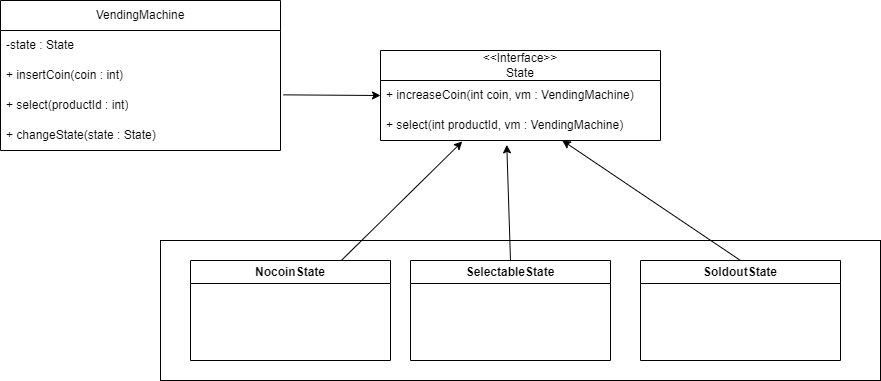

The diagram above was exported from draw.io. Its source (the exported page's mxGraphModel, read from the mxfile embedded in the PNG):
<mxGraphModel dx="983" dy="846" grid="1" gridSize="10" guides="1" tooltips="1" connect="1" arrows="1" fold="1" page="1" pageScale="1" pageWidth="827" pageHeight="1169" math="0" shadow="0">
  <root>
    <mxCell id="0" />
    <mxCell id="1" parent="0" />
    <mxCell id="GSfJG7zkIH3Umk1qMi0P-40" value="" style="rounded=0;whiteSpace=wrap;html=1;" vertex="1" parent="1">
      <mxGeometry x="190" y="430" width="720" height="140" as="geometry" />
    </mxCell>
    <mxCell id="GSfJG7zkIH3Umk1qMi0P-24" value="VendingMachine" style="swimlane;fontStyle=0;childLayout=stackLayout;horizontal=1;startSize=30;horizontalStack=0;resizeParent=1;resizeParentMax=0;resizeLast=0;collapsible=1;marginBottom=0;whiteSpace=wrap;html=1;" vertex="1" parent="1">
      <mxGeometry x="30" y="190" width="280" height="150" as="geometry" />
    </mxCell>
    <mxCell id="GSfJG7zkIH3Umk1qMi0P-25" value="-state : State" style="text;strokeColor=none;fillColor=none;align=left;verticalAlign=middle;spacingLeft=4;spacingRight=4;overflow=hidden;points=[[0,0.5],[1,0.5]];portConstraint=eastwest;rotatable=0;whiteSpace=wrap;html=1;" vertex="1" parent="GSfJG7zkIH3Umk1qMi0P-24">
      <mxGeometry y="30" width="280" height="30" as="geometry" />
    </mxCell>
    <mxCell id="GSfJG7zkIH3Umk1qMi0P-26" value="+ insertCoin(coin : int)" style="text;strokeColor=none;fillColor=none;align=left;verticalAlign=middle;spacingLeft=4;spacingRight=4;overflow=hidden;points=[[0,0.5],[1,0.5]];portConstraint=eastwest;rotatable=0;whiteSpace=wrap;html=1;" vertex="1" parent="GSfJG7zkIH3Umk1qMi0P-24">
      <mxGeometry y="60" width="280" height="30" as="geometry" />
    </mxCell>
    <mxCell id="GSfJG7zkIH3Umk1qMi0P-27" value="+ select(productId : int)" style="text;strokeColor=none;fillColor=none;align=left;verticalAlign=middle;spacingLeft=4;spacingRight=4;overflow=hidden;points=[[0,0.5],[1,0.5]];portConstraint=eastwest;rotatable=0;whiteSpace=wrap;html=1;" vertex="1" parent="GSfJG7zkIH3Umk1qMi0P-24">
      <mxGeometry y="90" width="280" height="30" as="geometry" />
    </mxCell>
    <mxCell id="GSfJG7zkIH3Umk1qMi0P-28" value="+ changeState(state : State)" style="text;strokeColor=none;fillColor=none;align=left;verticalAlign=middle;spacingLeft=4;spacingRight=4;overflow=hidden;points=[[0,0.5],[1,0.5]];portConstraint=eastwest;rotatable=0;whiteSpace=wrap;html=1;" vertex="1" parent="GSfJG7zkIH3Umk1qMi0P-24">
      <mxGeometry y="120" width="280" height="30" as="geometry" />
    </mxCell>
    <mxCell id="GSfJG7zkIH3Umk1qMi0P-29" value="&amp;lt;&amp;lt;Interface&amp;gt;&amp;gt;&lt;br&gt;State" style="swimlane;fontStyle=0;childLayout=stackLayout;horizontal=1;startSize=30;horizontalStack=0;resizeParent=1;resizeParentMax=0;resizeLast=0;collapsible=1;marginBottom=0;whiteSpace=wrap;html=1;" vertex="1" parent="1">
      <mxGeometry x="410" y="240" width="280" height="90" as="geometry" />
    </mxCell>
    <mxCell id="GSfJG7zkIH3Umk1qMi0P-32" value="+ increaseCoin(int coin, vm : VendingMachine)" style="text;strokeColor=none;fillColor=none;align=left;verticalAlign=middle;spacingLeft=4;spacingRight=4;overflow=hidden;points=[[0,0.5],[1,0.5]];portConstraint=eastwest;rotatable=0;whiteSpace=wrap;html=1;" vertex="1" parent="GSfJG7zkIH3Umk1qMi0P-29">
      <mxGeometry y="30" width="280" height="30" as="geometry" />
    </mxCell>
    <mxCell id="GSfJG7zkIH3Umk1qMi0P-33" value="+ select(int productId, vm : VendingMachine)" style="text;strokeColor=none;fillColor=none;align=left;verticalAlign=middle;spacingLeft=4;spacingRight=4;overflow=hidden;points=[[0,0.5],[1,0.5]];portConstraint=eastwest;rotatable=0;whiteSpace=wrap;html=1;" vertex="1" parent="GSfJG7zkIH3Umk1qMi0P-29">
      <mxGeometry y="60" width="280" height="30" as="geometry" />
    </mxCell>
    <mxCell id="GSfJG7zkIH3Umk1qMi0P-35" value="NocoinState" style="swimlane;whiteSpace=wrap;html=1;" vertex="1" parent="1">
      <mxGeometry x="220" y="450" width="200" height="100" as="geometry" />
    </mxCell>
    <mxCell id="GSfJG7zkIH3Umk1qMi0P-38" value="SelectableState" style="swimlane;whiteSpace=wrap;html=1;" vertex="1" parent="1">
      <mxGeometry x="440" y="450" width="200" height="100" as="geometry" />
    </mxCell>
    <mxCell id="GSfJG7zkIH3Umk1qMi0P-39" value="SoldoutState" style="swimlane;whiteSpace=wrap;html=1;" vertex="1" parent="1">
      <mxGeometry x="670" y="450" width="200" height="100" as="geometry" />
    </mxCell>
    <mxCell id="GSfJG7zkIH3Umk1qMi0P-41" value="" style="endArrow=classic;html=1;rounded=0;exitX=1.01;exitY=0.145;exitDx=0;exitDy=0;exitPerimeter=0;entryX=0;entryY=0.5;entryDx=0;entryDy=0;" edge="1" parent="1" source="GSfJG7zkIH3Umk1qMi0P-27" target="GSfJG7zkIH3Umk1qMi0P-32">
      <mxGeometry width="50" height="50" relative="1" as="geometry">
        <mxPoint x="400" y="370" as="sourcePoint" />
        <mxPoint x="450" y="320" as="targetPoint" />
      </mxGeometry>
    </mxCell>
    <mxCell id="GSfJG7zkIH3Umk1qMi0P-42" value="" style="endArrow=classic;html=1;rounded=0;entryX=0.292;entryY=1.034;entryDx=0;entryDy=0;entryPerimeter=0;" edge="1" parent="1" source="GSfJG7zkIH3Umk1qMi0P-35" target="GSfJG7zkIH3Umk1qMi0P-33">
      <mxGeometry width="50" height="50" relative="1" as="geometry">
        <mxPoint x="400" y="370" as="sourcePoint" />
        <mxPoint x="450" y="320" as="targetPoint" />
      </mxGeometry>
    </mxCell>
    <mxCell id="GSfJG7zkIH3Umk1qMi0P-43" value="" style="endArrow=classic;html=1;rounded=0;exitX=0.5;exitY=0;exitDx=0;exitDy=0;entryX=0.451;entryY=1.145;entryDx=0;entryDy=0;entryPerimeter=0;" edge="1" parent="1" source="GSfJG7zkIH3Umk1qMi0P-38" target="GSfJG7zkIH3Umk1qMi0P-33">
      <mxGeometry width="50" height="50" relative="1" as="geometry">
        <mxPoint x="400" y="370" as="sourcePoint" />
        <mxPoint x="450" y="320" as="targetPoint" />
      </mxGeometry>
    </mxCell>
    <mxCell id="GSfJG7zkIH3Umk1qMi0P-44" value="" style="endArrow=classic;html=1;rounded=0;exitX=0.5;exitY=0;exitDx=0;exitDy=0;entryX=0.649;entryY=0.997;entryDx=0;entryDy=0;entryPerimeter=0;" edge="1" parent="1" source="GSfJG7zkIH3Umk1qMi0P-39" target="GSfJG7zkIH3Umk1qMi0P-33">
      <mxGeometry width="50" height="50" relative="1" as="geometry">
        <mxPoint x="400" y="370" as="sourcePoint" />
        <mxPoint x="450" y="320" as="targetPoint" />
      </mxGeometry>
    </mxCell>
  </root>
</mxGraphModel>